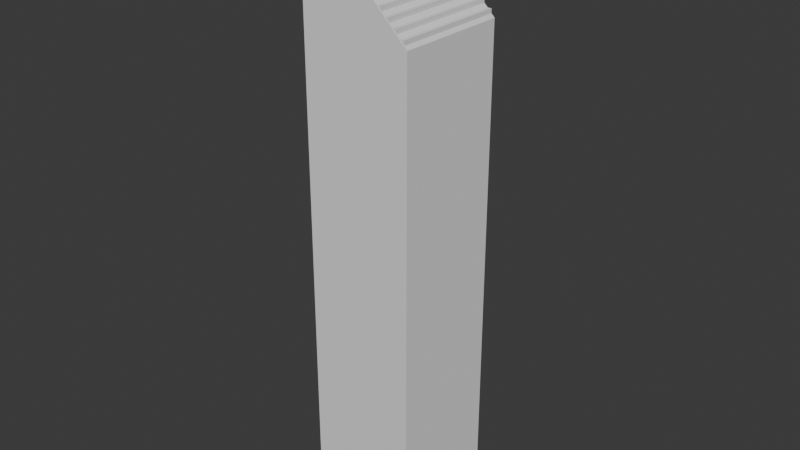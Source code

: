 # Source: stairs.blend  (saved by Blender 4.3.34; exported with 4.5.12 LTS)
import bpy
from mathutils import Matrix  # noqa: F401  (used for matrix-valued properties, if any)

bpy.ops.wm.read_factory_settings(use_empty=True)
scene = bpy.context.scene
scene.name = 'Scene'

# ---- collections
col_collection = bpy.data.collections.new('Collection'); scene.collection.children.link(col_collection)

# ---- world
world_world = bpy.data.worlds.new('World'); scene.world = world_world
world_world.use_nodes = True; world_world.node_tree.nodes.clear()
_N = world_world.node_tree.nodes; _L = world_world.node_tree.links
n0 = _N.new('ShaderNodeOutputWorld'); n0.name = 'World Output'; n0.location = (300, 300)
n1 = _N.new('ShaderNodeBackground'); n1.name = 'Background'; n1.location = (10, 300)
n1.inputs[0].default_value = (0.05088, 0.05088, 0.05088, 1.0)
_L.new(n1.outputs[0], n0.inputs[0])
n0.is_active_output = True
world_world.color = (0.05088, 0.05088, 0.05088)
world_world.sun_shadow_jitter_overblur = 0.0

# ---- meshes
me_cube_003 = bpy.data.meshes.new('Cube.003')
me_cube_003.from_pydata([(-11.52, -11.52, 0.03394), (-11.52, -11.52, 1.57), (-11.52, -9.986, 0.03394), (-11.52, -9.986, 1.57), (-9.986, -11.52, 0.03394), (-9.986, -11.52, 1.57), (-11.52, -11.52, 3.106), (-11.52, -11.52, 4.643), (-11.52, -9.986, 3.106), (-11.52, -9.986, 4.643), (-9.986, -11.52, 3.106), (-9.986, -11.52, 4.643), (-11.52, -8.449, 0.03394), (-11.52, -8.449, 1.57), (-11.52, -6.913, 0.03394), (-11.52, -6.913, 1.57), (-11.52, -8.449, 3.106), (-11.52, -8.449, 4.643), (-11.52, -6.913, 3.106), (-11.52, -6.913, 4.643), (-8.449, -11.52, 0.03394), (-8.449, -11.52, 1.57), (-6.913, -11.52, 0.03394), (-6.913, -11.52, 1.57), (-8.449, -11.52, 3.106), (-8.449, -11.52, 4.643), (-6.913, -11.52, 3.106), (-6.913, -11.52, 4.643), (-11.52, -11.52, 6.179), (-11.52, -11.52, 7.715), (-11.52, -9.986, 6.179), (-11.52, -9.986, 7.715), (-9.986, -11.52, 6.179), (-9.986, -11.52, 7.715), (-11.52, -11.52, 9.251), (-11.52, -11.52, 10.79), (-11.52, -9.986, 9.251), (-11.52, -9.986, 10.79), (-9.986, -11.52, 9.251), (-9.986, -11.52, 10.79), (-11.52, -8.449, 6.179), (-11.52, -8.449, 7.715), (-11.52, -6.913, 6.179), (-11.52, -6.913, 7.715), (-11.52, -8.449, 9.251), (-11.52, -8.449, 10.79), (-11.52, -6.913, 9.251), (-11.52, -6.913, 10.79), (-8.449, -11.52, 6.179), (-8.449, -11.52, 7.715), (-6.913, -11.52, 6.179), (-6.913, -11.52, 7.715), (-8.449, -11.52, 9.251), (-8.449, -11.52, 10.79), (-6.913, -11.52, 9.251), (-6.913, -11.52, 10.79), (-11.52, -5.377, 0.03394), (-11.52, -5.377, 1.57), (-11.52, -3.841, 0.03394), (-11.52, -3.841, 1.57), (-11.52, -5.377, 3.106), (-11.52, -5.377, 4.643), (-11.52, -3.841, 3.106), (-11.52, -3.841, 4.643), (-11.52, -2.304, 0.03394), (-11.52, -2.304, 1.57), (-11.52, -0.7681, 0.03394), (-11.52, -0.7681, 1.57), (-11.52, -2.304, 3.106), (-11.52, -2.304, 4.643), (-11.52, -0.7681, 3.106), (-11.52, -0.7681, 4.643), (-11.52, -5.377, 6.179), (-11.52, -5.377, 7.715), (-11.52, -3.841, 6.179), (-11.52, -3.841, 7.715), (-11.52, -5.377, 9.251), (-11.52, -5.377, 10.79), (-11.52, -3.841, 9.251), (-11.52, -3.841, 10.79), (-11.52, -2.304, 6.179), (-11.52, -2.304, 7.715), (-11.52, -0.7681, 6.179), (-11.52, -0.7681, 7.715), (-11.52, -2.304, 9.251), (-11.52, -2.304, 10.79), (-11.52, -0.7681, 9.251), (-11.52, -0.7681, 10.79), (-5.377, -11.52, 0.03394), (-5.377, -11.52, 1.57), (-3.841, -11.52, 0.03394), (-3.841, -11.52, 1.57), (-5.377, -11.52, 3.106), (-5.377, -11.52, 4.643), (-3.841, -11.52, 3.106), (-3.841, -11.52, 4.643), (-2.304, -11.52, 0.03394), (-2.304, -11.52, 1.57), (-0.7681, -11.52, 0.03394), (-0.7681, -11.52, 1.57), (-2.304, -11.52, 3.106), (-2.304, -11.52, 4.643), (-0.7681, -11.52, 3.106), (-0.7681, -11.52, 4.643), (-5.377, -11.52, 6.179), (-5.377, -11.52, 7.715), (-3.841, -11.52, 6.179), (-3.841, -11.52, 7.715), (-5.377, -11.52, 9.251), (-5.377, -11.52, 10.79), (-3.841, -11.52, 9.251), (-3.841, -11.52, 10.79), (-2.304, -11.52, 6.179), (-2.304, -11.52, 7.715), (-0.7681, -11.52, 6.179), (-0.7681, -11.52, 7.715), (-2.304, -11.52, 9.251), (-2.304, -11.52, 10.79), (-0.7681, -11.52, 9.251), (-0.7681, -11.52, 10.79), (-0.7681, -9.986, 10.79), (-0.7681, -8.449, 10.79), (-0.7681, -6.913, 10.79), (-0.7681, -5.377, 10.79), (-0.7681, -3.841, 10.79), (-0.7681, -2.304, 10.79), (-0.7681, -0.7681, 10.79), (-11.52, -11.52, 12.32), (-11.52, -11.52, 13.86), (-11.52, -9.986, 12.32), (-11.52, -9.986, 13.86), (-9.986, -11.52, 12.32), (-9.986, -11.52, 13.86), (-11.52, -11.52, 15.4), (-11.52, -11.52, 16.93), (-11.52, -9.986, 15.4), (-11.52, -9.986, 16.93), (-9.986, -11.52, 15.4), (-9.986, -11.52, 16.93), (-11.52, -8.449, 12.32), (-11.52, -8.449, 13.86), (-11.52, -6.913, 12.32), (-11.52, -6.913, 13.86), (-11.52, -8.449, 15.4), (-11.52, -8.449, 16.93), (-11.52, -6.913, 15.4), (-11.52, -6.913, 16.93), (-8.449, -11.52, 12.32), (-8.449, -11.52, 13.86), (-6.913, -11.52, 12.32), (-6.913, -11.52, 13.86), (-8.449, -11.52, 15.4), (-8.449, -11.52, 16.93), (-6.913, -11.52, 15.4), (-6.913, -11.52, 16.93), (-6.913, -9.986, 16.93), (-6.913, -8.449, 16.93), (-6.913, -6.913, 16.93), (-11.52, -11.52, 18.47), (-11.52, -11.52, 20.01), (-11.52, -9.986, 18.47), (-11.52, -9.986, 20.01), (-9.986, -11.52, 18.47), (-9.986, -11.52, 20.01), (-9.986, -9.986, 20.01), (-11.52, -11.52, 21.54), (-11.52, -9.986, 21.54), (-9.986, -11.52, 21.54), (-9.986, -9.986, 21.54), (-11.52, -8.449, 18.47), (-11.52, -8.449, 20.01), (-11.52, -6.913, 18.47), (-11.52, -6.913, 20.01), (-9.986, -8.449, 20.01), (-9.986, -6.913, 20.01), (-11.52, -8.449, 21.54), (-11.52, -6.913, 21.54), (-9.986, -8.449, 21.54), (-9.986, -6.913, 21.54), (-8.449, -11.52, 18.47), (-8.449, -11.52, 20.01), (-8.449, -9.986, 18.47), (-8.449, -9.986, 20.01), (-6.913, -11.52, 18.47), (-6.913, -9.986, 18.47), (-8.449, -8.449, 18.47), (-8.449, -8.449, 20.01), (-8.449, -6.913, 18.47), (-8.449, -6.913, 20.01), (-6.913, -8.449, 18.47), (-6.913, -6.913, 18.47), (-11.52, -5.377, 12.32), (-11.52, -5.377, 13.86), (-11.52, -3.841, 12.32), (-11.52, -3.841, 13.86), (-11.52, -5.377, 15.4), (-11.52, -5.377, 16.93), (-11.52, -3.841, 15.4), (-11.52, -3.841, 16.93), (-11.52, -2.304, 12.32), (-11.52, -2.304, 13.86), (-11.52, -0.7681, 12.32), (-11.52, -0.7681, 13.86), (-11.52, -2.304, 15.4), (-11.52, -2.304, 16.93), (-11.52, -0.7681, 15.4), (-11.52, -0.7681, 16.93), (-6.913, -5.377, 16.93), (-6.913, -3.841, 16.93), (-6.913, -2.304, 16.93), (-6.913, -0.7681, 16.93), (-11.52, -5.377, 18.47), (-11.52, -5.377, 20.01), (-11.52, -3.841, 18.47), (-11.52, -3.841, 20.01), (-9.986, -5.377, 20.01), (-9.986, -3.841, 20.01), (-11.52, -5.377, 21.54), (-11.52, -3.841, 21.54), (-9.986, -5.377, 21.54), (-9.986, -3.841, 21.54), (-11.52, -2.304, 18.47), (-11.52, -2.304, 20.01), (-11.52, -0.7681, 18.47), (-11.52, -0.7681, 20.01), (-9.986, -2.304, 20.01), (-9.986, -0.7681, 20.01), (-11.52, -2.304, 21.54), (-11.52, -0.7681, 21.54), (-9.986, -2.304, 21.54), (-9.986, -0.7681, 21.54), (-8.449, -5.377, 18.47), (-8.449, -5.377, 20.01), (-8.449, -3.841, 18.47), (-8.449, -3.841, 20.01), (-6.913, -5.377, 18.47), (-6.913, -3.841, 18.47), (-8.449, -2.304, 18.47), (-8.449, -2.304, 20.01), (-8.449, -0.7681, 18.47), (-8.449, -0.7681, 20.01), (-6.913, -2.304, 18.47), (-6.913, -0.7681, 18.47), (-5.377, -11.52, 12.32), (-5.377, -11.52, 13.86), (-3.841, -11.52, 12.32), (-3.841, -11.52, 13.86), (-3.841, -9.986, 13.86), (-5.377, -11.52, 15.4), (-5.377, -11.52, 16.93), (-5.377, -9.986, 15.4), (-5.377, -9.986, 16.93), (-3.841, -11.52, 15.4), (-3.841, -9.986, 15.4), (-3.841, -8.449, 13.86), (-3.841, -6.913, 13.86), (-5.377, -8.449, 15.4), (-5.377, -8.449, 16.93), (-5.377, -6.913, 15.4), (-5.377, -6.913, 16.93), (-3.841, -8.449, 15.4), (-3.841, -6.913, 15.4), (-2.304, -11.52, 12.32), (-2.304, -11.52, 13.86), (-2.304, -9.986, 12.32), (-2.304, -9.986, 13.86), (-0.7681, -11.52, 12.32), (-0.7681, -9.986, 12.32), (-2.304, -8.449, 12.32), (-2.304, -8.449, 13.86), (-2.304, -6.913, 12.32), (-2.304, -6.913, 13.86), (-0.7681, -8.449, 12.32), (-0.7681, -6.913, 12.32), (-3.841, -5.377, 13.86), (-3.841, -3.841, 13.86), (-5.377, -5.377, 15.4), (-5.377, -5.377, 16.93), (-5.377, -3.841, 15.4), (-5.377, -3.841, 16.93), (-3.841, -5.377, 15.4), (-3.841, -3.841, 15.4), (-3.841, -2.304, 13.86), (-3.841, -0.7681, 13.86), (-5.377, -2.304, 15.4), (-5.377, -2.304, 16.93), (-5.377, -0.7681, 15.4), (-5.377, -0.7681, 16.93), (-3.841, -2.304, 15.4), (-3.841, -0.7681, 15.4), (-2.304, -5.377, 12.32), (-2.304, -5.377, 13.86), (-2.304, -3.841, 12.32), (-2.304, -3.841, 13.86), (-0.7681, -5.377, 12.32), (-0.7681, -3.841, 12.32), (-2.304, -2.304, 12.32), (-2.304, -2.304, 13.86), (-2.304, -0.7681, 12.32), (-2.304, -0.7681, 13.86), (-0.7681, -2.304, 12.32), (-0.7681, -0.7681, 12.32), (-11.52, 0.7681, 0.03394), (-11.52, 0.7681, 1.57), (-11.52, 2.304, 0.03394), (-11.52, 2.304, 1.57), (-11.52, 0.7681, 3.106), (-11.52, 0.7681, 4.643), (-11.52, 2.304, 3.106), (-11.52, 2.304, 4.643), (-11.52, 3.841, 0.03394), (-11.52, 3.841, 1.57), (-11.52, 5.377, 0.03394), (-11.52, 5.377, 1.57), (-11.52, 3.841, 3.106), (-11.52, 3.841, 4.643), (-11.52, 5.377, 3.106), (-11.52, 5.377, 4.643), (-11.52, 0.7681, 6.179), (-11.52, 0.7681, 7.715), (-11.52, 2.304, 6.179), (-11.52, 2.304, 7.715), (-11.52, 0.7681, 9.251), (-11.52, 0.7681, 10.79), (-11.52, 2.304, 9.251), (-11.52, 2.304, 10.79), (-11.52, 3.841, 6.179), (-11.52, 3.841, 7.715), (-11.52, 5.377, 6.179), (-11.52, 5.377, 7.715), (-11.52, 3.841, 9.251), (-11.52, 3.841, 10.79), (-11.52, 5.377, 9.251), (-11.52, 5.377, 10.79), (-11.52, 6.913, 0.03394), (-11.52, 6.913, 1.57), (-11.52, 8.449, 0.03394), (-11.52, 8.449, 1.57), (-11.52, 6.913, 3.106), (-11.52, 6.913, 4.643), (-11.52, 8.449, 3.106), (-11.52, 8.449, 4.643), (-11.52, 9.986, 0.03394), (-11.52, 9.986, 1.57), (-11.52, 11.52, 0.03394), (-11.52, 11.52, 1.57), (-9.986, 11.52, 0.03394), (-9.986, 11.52, 1.57), (-11.52, 9.986, 3.106), (-11.52, 9.986, 4.643), (-11.52, 11.52, 3.106), (-11.52, 11.52, 4.643), (-9.986, 11.52, 3.106), (-9.986, 11.52, 4.643), (-8.449, 11.52, 0.03394), (-8.449, 11.52, 1.57), (-6.913, 11.52, 0.03394), (-6.913, 11.52, 1.57), (-8.449, 11.52, 3.106), (-8.449, 11.52, 4.643), (-6.913, 11.52, 3.106), (-6.913, 11.52, 4.643), (-11.52, 6.913, 6.179), (-11.52, 6.913, 7.715), (-11.52, 8.449, 6.179), (-11.52, 8.449, 7.715), (-11.52, 6.913, 9.251), (-11.52, 6.913, 10.79), (-11.52, 8.449, 9.251), (-11.52, 8.449, 10.79), (-11.52, 9.986, 6.179), (-11.52, 9.986, 7.715), (-11.52, 11.52, 6.179), (-11.52, 11.52, 7.715), (-9.986, 11.52, 6.179), (-9.986, 11.52, 7.715), (-11.52, 9.986, 9.251), (-11.52, 9.986, 10.79), (-11.52, 11.52, 9.251), (-11.52, 11.52, 10.79), (-9.986, 11.52, 9.251), (-9.986, 11.52, 10.79), (-8.449, 11.52, 6.179), (-8.449, 11.52, 7.715), (-6.913, 11.52, 6.179), (-6.913, 11.52, 7.715), (-8.449, 11.52, 9.251), (-8.449, 11.52, 10.79), (-6.913, 11.52, 9.251), (-6.913, 11.52, 10.79), (-0.7681, 0.7681, 10.79), (-0.7681, 2.304, 10.79), (-0.7681, 3.841, 10.79), (-0.7681, 5.377, 10.79), (-5.377, 11.52, 0.03394), (-5.377, 11.52, 1.57), (-3.841, 11.52, 0.03394), (-3.841, 11.52, 1.57), (-5.377, 11.52, 3.106), (-5.377, 11.52, 4.643), (-3.841, 11.52, 3.106), (-3.841, 11.52, 4.643), (-2.304, 11.52, 0.03394), (-2.304, 11.52, 1.57), (-0.7681, 11.52, 0.03394), (-0.7681, 11.52, 1.57), (-2.304, 11.52, 3.106), (-2.304, 11.52, 4.643), (-0.7681, 11.52, 3.106), (-0.7681, 11.52, 4.643), (-5.377, 11.52, 6.179), (-5.377, 11.52, 7.715), (-3.841, 11.52, 6.179), (-3.841, 11.52, 7.715), (-5.377, 11.52, 9.251), (-5.377, 11.52, 10.79), (-3.841, 11.52, 9.251), (-3.841, 11.52, 10.79), (-0.7681, 6.913, 10.79), (-0.7681, 8.449, 10.79), (-2.304, 11.52, 6.179), (-2.304, 11.52, 7.715), (-0.7681, 11.52, 6.179), (-0.7681, 11.52, 7.715), (-2.304, 11.52, 9.251), (-2.304, 11.52, 10.79), (-0.7681, 9.986, 10.79), (-0.7681, 11.52, 9.251), (-0.7681, 11.52, 10.79), (-11.52, 0.7681, 12.32), (-11.52, 0.7681, 13.86), (-11.52, 2.304, 12.32), (-11.52, 2.304, 13.86), (-11.52, 0.7681, 15.4), (-11.52, 0.7681, 16.93), (-11.52, 2.304, 15.4), (-11.52, 2.304, 16.93), (-11.52, 3.841, 12.32), (-11.52, 3.841, 13.86), (-11.52, 5.377, 12.32), (-11.52, 5.377, 13.86), (-11.52, 3.841, 15.4), (-11.52, 3.841, 16.93), (-11.52, 5.377, 15.4), (-11.52, 5.377, 16.93), (-6.913, 0.7681, 16.93), (-6.913, 2.304, 16.93), (-6.913, 3.841, 16.93), (-6.913, 5.377, 16.93), (-11.52, 0.7681, 18.47), (-11.52, 0.7681, 20.01), (-11.52, 2.304, 18.47), (-11.52, 2.304, 20.01), (-9.986, 0.7681, 20.01), (-9.986, 2.304, 20.01), (-11.52, 0.7681, 21.54), (-11.52, 2.304, 21.54), (-9.986, 0.7681, 21.54), (-9.986, 2.304, 21.54), (-11.52, 3.841, 18.47), (-11.52, 3.841, 20.01), (-11.52, 5.377, 18.47), (-11.52, 5.377, 20.01), (-9.986, 3.841, 20.01), (-9.986, 5.377, 20.01), (-11.52, 3.841, 21.54), (-11.52, 5.377, 21.54), (-9.986, 3.841, 21.54), (-9.986, 5.377, 21.54), (-8.449, 0.7681, 18.47), (-8.449, 0.7681, 20.01), (-8.449, 2.304, 18.47), (-8.449, 2.304, 20.01), (-6.913, 0.7681, 18.47), (-6.913, 2.304, 18.47), (-8.449, 3.841, 18.47), (-8.449, 3.841, 20.01), (-8.449, 5.377, 18.47), (-8.449, 5.377, 20.01), (-6.913, 3.841, 18.47), (-6.913, 5.377, 18.47), (-11.52, 6.913, 12.32), (-11.52, 6.913, 13.86), (-11.52, 8.449, 12.32), (-11.52, 8.449, 13.86), (-11.52, 6.913, 15.4), (-11.52, 6.913, 16.93), (-11.52, 8.449, 15.4), (-11.52, 8.449, 16.93), (-11.52, 9.986, 12.32), (-11.52, 9.986, 13.86), (-11.52, 11.52, 12.32), (-11.52, 11.52, 13.86), (-9.986, 11.52, 12.32), (-9.986, 11.52, 13.86), (-11.52, 9.986, 15.4), (-11.52, 9.986, 16.93), (-11.52, 11.52, 15.4), (-11.52, 11.52, 16.93), (-9.986, 11.52, 15.4), (-9.986, 11.52, 16.93), (-6.913, 6.913, 16.93), (-6.913, 8.449, 16.93), (-8.449, 11.52, 12.32), (-8.449, 11.52, 13.86), (-6.913, 11.52, 12.32), (-6.913, 11.52, 13.86), (-8.449, 11.52, 15.4), (-8.449, 11.52, 16.93), (-6.913, 9.986, 16.93), (-6.913, 11.52, 15.4), (-6.913, 11.52, 16.93), (-11.52, 6.913, 18.47), (-11.52, 6.913, 20.01), (-11.52, 8.449, 18.47), (-11.52, 8.449, 20.01), (-9.986, 6.913, 20.01), (-9.986, 8.449, 20.01), (-11.52, 6.913, 21.54), (-11.52, 8.449, 21.54), (-9.986, 6.913, 21.54), (-9.986, 8.449, 21.54), (-11.52, 9.986, 18.47), (-11.52, 9.986, 20.01), (-11.52, 11.52, 18.47), (-11.52, 11.52, 20.01), (-9.986, 9.986, 20.01), (-9.986, 11.52, 18.47), (-9.986, 11.52, 20.01), (-11.52, 9.986, 21.54), (-11.52, 11.52, 21.54), (-9.986, 9.986, 21.54), (-9.986, 11.52, 21.54), (-8.449, 6.913, 18.47), (-8.449, 6.913, 20.01), (-8.449, 8.449, 18.47), (-8.449, 8.449, 20.01), (-6.913, 6.913, 18.47), (-6.913, 8.449, 18.47), (-8.449, 9.986, 18.47), (-8.449, 9.986, 20.01), (-8.449, 11.52, 18.47), (-8.449, 11.52, 20.01), (-6.913, 9.986, 18.47), (-6.913, 11.52, 18.47), (-3.841, 0.7681, 13.86), (-3.841, 2.304, 13.86), (-5.377, 0.7681, 15.4), (-5.377, 0.7681, 16.93), (-5.377, 2.304, 15.4), (-5.377, 2.304, 16.93), (-3.841, 0.7681, 15.4), (-3.841, 2.304, 15.4), (-3.841, 3.841, 13.86), (-3.841, 5.377, 13.86), (-5.377, 3.841, 15.4), (-5.377, 3.841, 16.93), (-5.377, 5.377, 15.4), (-5.377, 5.377, 16.93), (-3.841, 3.841, 15.4), (-3.841, 5.377, 15.4), (-2.304, 0.7681, 12.32), (-2.304, 0.7681, 13.86), (-2.304, 2.304, 12.32), (-2.304, 2.304, 13.86), (-0.7681, 0.7681, 12.32), (-0.7681, 2.304, 12.32), (-2.304, 3.841, 12.32), (-2.304, 3.841, 13.86), (-2.304, 5.377, 12.32), (-2.304, 5.377, 13.86), (-0.7681, 3.841, 12.32), (-0.7681, 5.377, 12.32), (-3.841, 6.913, 13.86), (-3.841, 8.449, 13.86), (-5.377, 6.913, 15.4), (-5.377, 6.913, 16.93), (-5.377, 8.449, 15.4), (-5.377, 8.449, 16.93), (-3.841, 6.913, 15.4), (-3.841, 8.449, 15.4), (-5.377, 11.52, 12.32), (-5.377, 11.52, 13.86), (-3.841, 9.986, 13.86), (-3.841, 11.52, 12.32), (-3.841, 11.52, 13.86), (-5.377, 9.986, 15.4), (-5.377, 9.986, 16.93), (-5.377, 11.52, 15.4), (-5.377, 11.52, 16.93), (-3.841, 9.986, 15.4), (-3.841, 11.52, 15.4), (-2.304, 6.913, 12.32), (-2.304, 6.913, 13.86), (-2.304, 8.449, 12.32), (-2.304, 8.449, 13.86), (-0.7681, 6.913, 12.32), (-0.7681, 8.449, 12.32), (-2.304, 9.986, 12.32), (-2.304, 9.986, 13.86), (-2.304, 11.52, 12.32), (-2.304, 11.52, 13.86), (-0.7681, 9.986, 12.32), (-0.7681, 11.52, 12.32), (0.7681, -11.52, 0.03394), (0.7681, -11.52, 1.57), (2.304, -11.52, 0.03394), (2.304, -11.52, 1.57), (0.7681, -11.52, 3.106), (0.7681, -11.52, 4.643), (2.304, -11.52, 3.106), (2.304, -11.52, 4.643), (3.841, -11.52, 0.03394), (3.841, -11.52, 1.57), (5.377, -11.52, 0.03394), (5.377, -11.52, 1.57), (3.841, -11.52, 3.106), (3.841, -11.52, 4.643), (5.377, -11.52, 3.106), (5.377, -11.52, 4.643), (5.377, -9.986, 4.643), (5.377, -8.449, 4.643), (5.377, -6.913, 4.643), (0.7681, -11.52, 6.179), (0.7681, -11.52, 7.715), (2.304, -11.52, 6.179), (2.304, -11.52, 7.715), (2.304, -9.986, 7.715), (0.7681, -11.52, 9.251), (0.7681, -11.52, 10.79), (0.7681, -9.986, 9.251), (0.7681, -9.986, 10.79), (2.304, -11.52, 9.251), (2.304, -9.986, 9.251), (2.304, -8.449, 7.715), (2.304, -6.913, 7.715), (0.7681, -8.449, 9.251), (0.7681, -8.449, 10.79), (0.7681, -6.913, 9.251), (0.7681, -6.913, 10.79), (2.304, -8.449, 9.251), (2.304, -6.913, 9.251), (3.841, -11.52, 6.179), (3.841, -11.52, 7.715), (3.841, -9.986, 6.179), (3.841, -9.986, 7.715), (5.377, -11.52, 6.179), (5.377, -9.986, 6.179), (3.841, -8.449, 6.179), (3.841, -8.449, 7.715), (3.841, -6.913, 6.179), (3.841, -6.913, 7.715), (5.377, -8.449, 6.179), (5.377, -6.913, 6.179), (5.377, -5.377, 4.643), (5.377, -3.841, 4.643), (5.377, -2.304, 4.643), (5.377, -0.7681, 4.643), (2.304, -5.377, 7.715), (2.304, -3.841, 7.715), (0.7681, -5.377, 9.251), (0.7681, -5.377, 10.79), (0.7681, -3.841, 9.251), (0.7681, -3.841, 10.79), (2.304, -5.377, 9.251), (2.304, -3.841, 9.251), (2.304, -2.304, 7.715), (2.304, -0.7681, 7.715), (0.7681, -2.304, 9.251), (0.7681, -2.304, 10.79), (0.7681, -0.7681, 9.251), (0.7681, -0.7681, 10.79), (2.304, -2.304, 9.251), (2.304, -0.7681, 9.251), (3.841, -5.377, 6.179), (3.841, -5.377, 7.715), (3.841, -3.841, 6.179), (3.841, -3.841, 7.715), (5.377, -5.377, 6.179), (5.377, -3.841, 6.179), (3.841, -2.304, 6.179), (3.841, -2.304, 7.715), (3.841, -0.7681, 6.179), (3.841, -0.7681, 7.715), (5.377, -2.304, 6.179), (5.377, -0.7681, 6.179), (6.913, -11.52, 0.03394), (6.913, -11.52, 1.57), (8.449, -11.52, 0.03394), (8.449, -11.52, 1.57), (8.449, -9.986, 1.57), (6.913, -11.52, 3.106), (6.913, -11.52, 4.643), (6.913, -9.986, 3.106), (6.913, -9.986, 4.643), (8.449, -11.52, 3.106), (8.449, -9.986, 3.106), (8.449, -8.449, 1.57), (8.449, -6.913, 1.57), (6.913, -8.449, 3.106), (6.913, -8.449, 4.643), (6.913, -6.913, 3.106), (6.913, -6.913, 4.643), (8.449, -8.449, 3.106), (8.449, -6.913, 3.106), (9.986, -11.52, 0.03394), (9.986, -11.52, 1.57), (9.986, -9.986, 0.03394), (9.986, -9.986, 1.57), (9.986, -8.449, 0.03394), (9.986, -8.449, 1.57), (9.986, -6.913, 0.03394), (9.986, -6.913, 1.57), (8.449, -5.377, 1.57), (8.449, -3.841, 1.57), (6.913, -5.377, 3.106), (6.913, -5.377, 4.643), (6.913, -3.841, 3.106), (6.913, -3.841, 4.643), (8.449, -5.377, 3.106), (8.449, -3.841, 3.106), (8.449, -2.304, 1.57), (8.449, -0.7681, 1.57), (6.913, -2.304, 3.106), (6.913, -2.304, 4.643), (6.913, -0.7681, 3.106), (6.913, -0.7681, 4.643), (8.449, -2.304, 3.106), (8.449, -0.7681, 3.106), (9.986, -5.377, 0.03394), (9.986, -5.377, 1.57), (9.986, -3.841, 0.03394), (9.986, -3.841, 1.57), (9.986, -2.304, 0.03394), (9.986, -2.304, 1.57), (9.986, -0.7681, 0.03394), (9.986, -0.7681, 1.57), (5.377, 0.7681, 4.643), (5.377, 2.304, 4.643), (5.377, 3.841, 4.643), (5.377, 5.377, 4.643), (2.304, 0.7681, 7.715), (2.304, 2.304, 7.715), (0.7681, 0.7681, 9.251), (0.7681, 0.7681, 10.79), (0.7681, 2.304, 9.251), (0.7681, 2.304, 10.79), (2.304, 0.7681, 9.251), (2.304, 2.304, 9.251), (2.304, 3.841, 7.715), (2.304, 5.377, 7.715), (0.7681, 3.841, 9.251), (0.7681, 3.841, 10.79), (0.7681, 5.377, 9.251), (0.7681, 5.377, 10.79), (2.304, 3.841, 9.251), (2.304, 5.377, 9.251), (3.841, 0.7681, 6.179), (3.841, 0.7681, 7.715), (3.841, 2.304, 6.179), (3.841, 2.304, 7.715), (5.377, 0.7681, 6.179), (5.377, 2.304, 6.179), (3.841, 3.841, 6.179), (3.841, 3.841, 7.715), (3.841, 5.377, 6.179), (3.841, 5.377, 7.715), (5.377, 3.841, 6.179), (5.377, 5.377, 6.179), (0.7681, 11.52, 0.03394), (0.7681, 11.52, 1.57), (2.304, 11.52, 0.03394), (2.304, 11.52, 1.57), (0.7681, 11.52, 3.106), (0.7681, 11.52, 4.643), (2.304, 11.52, 3.106), (2.304, 11.52, 4.643), (5.377, 6.913, 4.643), (5.377, 8.449, 4.643), (3.841, 11.52, 0.03394), (3.841, 11.52, 1.57), (5.377, 11.52, 0.03394), (5.377, 11.52, 1.57), (3.841, 11.52, 3.106), (3.841, 11.52, 4.643), (5.377, 9.986, 4.643), (5.377, 11.52, 3.106), (5.377, 11.52, 4.643), (2.304, 6.913, 7.715), (2.304, 8.449, 7.715), (0.7681, 6.913, 9.251), (0.7681, 6.913, 10.79), (0.7681, 8.449, 9.251), (0.7681, 8.449, 10.79), (2.304, 6.913, 9.251), (2.304, 8.449, 9.251), (0.7681, 11.52, 6.179), (0.7681, 11.52, 7.715), (2.304, 9.986, 7.715), (2.304, 11.52, 6.179), (2.304, 11.52, 7.715), (0.7681, 9.986, 9.251), (0.7681, 9.986, 10.79), (0.7681, 11.52, 9.251), (0.7681, 11.52, 10.79), (2.304, 9.986, 9.251), (2.304, 11.52, 9.251), (3.841, 6.913, 6.179), (3.841, 6.913, 7.715), (3.841, 8.449, 6.179), (3.841, 8.449, 7.715), (5.377, 6.913, 6.179), (5.377, 8.449, 6.179), (3.841, 9.986, 6.179), (3.841, 9.986, 7.715), (3.841, 11.52, 6.179), (3.841, 11.52, 7.715), (5.377, 9.986, 6.179), (5.377, 11.52, 6.179), (8.449, 0.7681, 1.57), (8.449, 2.304, 1.57), (6.913, 0.7681, 3.106), (6.913, 0.7681, 4.643), (6.913, 2.304, 3.106), (6.913, 2.304, 4.643), (8.449, 0.7681, 3.106), (8.449, 2.304, 3.106), (8.449, 3.841, 1.57), (8.449, 5.377, 1.57), (6.913, 3.841, 3.106), (6.913, 3.841, 4.643), (6.913, 5.377, 3.106), (6.913, 5.377, 4.643), (8.449, 3.841, 3.106), (8.449, 5.377, 3.106), (9.986, 0.7681, 0.03394), (9.986, 0.7681, 1.57), (9.986, 2.304, 0.03394), (9.986, 2.304, 1.57), (9.986, 3.841, 0.03394), (9.986, 3.841, 1.57), (9.986, 5.377, 0.03394), (9.986, 5.377, 1.57), (8.449, 6.913, 1.57), (8.449, 8.449, 1.57), (6.913, 6.913, 3.106), (6.913, 6.913, 4.643), (6.913, 8.449, 3.106), (6.913, 8.449, 4.643), (8.449, 6.913, 3.106), (8.449, 8.449, 3.106), (6.913, 11.52, 0.03394), (6.913, 11.52, 1.57), (8.449, 9.986, 1.57), (8.449, 11.52, 0.03394), (8.449, 11.52, 1.57), (6.913, 9.986, 3.106), (6.913, 9.986, 4.643), (6.913, 11.52, 3.106), (6.913, 11.52, 4.643), (8.449, 9.986, 3.106), (8.449, 11.52, 3.106), (9.986, 6.913, 0.03394), (9.986, 6.913, 1.57), (9.986, 8.449, 0.03394), (9.986, 8.449, 1.57), (9.986, 9.986, 0.03394), (9.986, 9.986, 1.57), (9.986, 11.52, 0.03394), (9.986, 11.52, 1.57), (-11.52, -11.52, -98.62), (-11.52, -9.986, -98.62), (-9.986, -11.52, -98.62), (-3.841, -11.52, -98.62), (-2.304, -11.52, -98.62), (-3.841, 11.52, -98.62), (-2.304, 11.52, -98.62), (6.913, 11.52, -98.62), (8.449, 11.52, -98.62), (9.986, 9.986, -98.62), (9.986, 11.52, -98.62), (-11.52, -5.377, -98.62), (-11.52, -3.841, -98.62), (-11.52, 3.841, -98.62), (-11.52, 5.377, -98.62), (-11.52, 2.304, -98.62), (2.304, -11.52, -98.62), (3.841, -11.52, -98.62), (9.986, -8.449, -98.62), (9.986, -6.913, -98.62), (9.986, -2.304, -98.62), (9.986, -0.7681, -98.62), (9.986, 5.377, -98.62), (9.986, 6.913, -98.62), (-11.52, -8.449, -98.62), (-6.913, -11.52, -98.62), (-5.377, -11.52, -98.62), (-9.986, 11.52, -98.62), (-8.449, 11.52, -98.62), (-6.913, 11.52, -98.62), (-5.377, 11.52, -98.62), (0.7681, 11.52, -98.62), (2.304, 11.52, -98.62), (3.841, 11.52, -98.62), (5.377, 11.52, -98.62), (-11.52, -2.304, -98.62), (-11.52, -0.7681, -98.62), (-0.7681, -11.52, -98.62), (-11.52, 6.913, -98.62), (-11.52, 8.449, -98.62), (-0.7681, 11.52, -98.62), (9.986, -5.377, -98.62), (9.986, 0.7681, -98.62), (9.986, 2.304, -98.62), (-8.449, -11.52, -98.62), (5.377, -11.52, -98.62), (6.913, -11.52, -98.62), (8.449, -11.52, -98.62), (9.986, 8.449, -98.62), (-11.52, -6.913, -98.62), (-11.52, 9.986, -98.62), (-11.52, 11.52, -98.62), (9.986, -11.52, -98.62), (9.986, -9.986, -98.62), (9.986, -3.841, -98.62), (9.986, 3.841, -98.62), (-11.52, 0.7681, -98.62), (0.7681, -11.52, -98.62)], [], [(0, 1, 3, 2), (0, 4, 5, 1), (6, 7, 9, 8), (6, 10, 11, 7), (12, 13, 15, 14), (16, 17, 19, 18), (20, 22, 23, 21), (24, 26, 27, 25), (4, 20, 21, 5), (10, 24, 25, 11), (2, 3, 13, 12), (8, 9, 17, 16), (1, 6, 8, 3), (1, 5, 10, 6), (13, 16, 18, 15), (21, 23, 26, 24), (3, 8, 16, 13), (5, 21, 24, 10), (28, 29, 31, 30), (28, 32, 33, 29), (34, 35, 37, 36), (34, 38, 39, 35), (40, 41, 43, 42), (44, 45, 47, 46), (48, 50, 51, 49), (52, 54, 55, 53), (32, 48, 49, 33), (38, 52, 53, 39), (30, 31, 41, 40), (36, 37, 45, 44), (29, 34, 36, 31), (29, 33, 38, 34), (41, 44, 46, 43), (49, 51, 54, 52), (31, 36, 44, 41), (33, 49, 52, 38), (56, 57, 59, 58), (60, 61, 63, 62), (64, 65, 67, 66), (68, 69, 71, 70), (58, 59, 65, 64), (62, 63, 69, 68), (57, 60, 62, 59), (65, 68, 70, 67), (59, 62, 68, 65), (72, 73, 75, 74), (76, 77, 79, 78), (80, 81, 83, 82), (84, 85, 87, 86), (74, 75, 81, 80), (78, 79, 85, 84), (73, 76, 78, 75), (81, 84, 86, 83), (75, 78, 84, 81), (88, 90, 91, 89), (92, 94, 95, 93), (96, 98, 99, 97), (100, 102, 103, 101), (90, 96, 97, 91), (94, 100, 101, 95), (89, 91, 94, 92), (97, 99, 102, 100), (91, 97, 100, 94), (104, 106, 107, 105), (108, 110, 111, 109), (112, 114, 115, 113), (116, 118, 119, 117), (106, 112, 113, 107), (110, 116, 117, 111), (105, 107, 110, 108), (113, 115, 118, 116), (107, 113, 116, 110), (22, 88, 89, 23), (26, 92, 93, 27), (23, 89, 92, 26), (50, 104, 105, 51), (54, 108, 109, 55), (51, 105, 108, 54), (14, 15, 57, 56), (18, 19, 61, 60), (15, 18, 60, 57), (42, 43, 73, 72), (46, 47, 77, 76), (43, 46, 76, 73), (7, 28, 30, 9), (7, 11, 32, 28), (17, 40, 42, 19), (25, 27, 50, 48), (9, 30, 40, 17), (11, 25, 48, 32), (61, 72, 74, 63), (69, 80, 82, 71), (63, 74, 80, 69), (93, 95, 106, 104), (101, 103, 114, 112), (95, 101, 112, 106), (19, 42, 72, 61), (27, 93, 104, 50), (127, 128, 130, 129), (127, 131, 132, 128), (133, 134, 136, 135), (133, 137, 138, 134), (139, 140, 142, 141), (143, 144, 146, 145), (147, 149, 150, 148), (151, 153, 154, 152), (131, 147, 148, 132), (137, 151, 152, 138), (129, 130, 140, 139), (135, 136, 144, 143), (128, 133, 135, 130), (128, 132, 137, 133), (140, 143, 145, 142), (148, 150, 153, 151), (130, 135, 143, 140), (132, 148, 151, 137), (158, 159, 161, 160), (158, 162, 163, 159), (167, 168, 166, 165), (169, 170, 172, 171), (177, 178, 176, 175), (181, 182, 180, 179), (183, 184, 181, 179), (187, 188, 186, 185), (189, 190, 187, 185), (162, 179, 180, 163), (180, 182, 164, 163), (186, 188, 174, 173), (160, 161, 170, 169), (185, 186, 182, 181), (184, 189, 185, 181), (168, 177, 175, 166), (159, 165, 166, 161), (164, 168, 167, 163), (159, 163, 167, 165), (170, 175, 176, 172), (174, 178, 177, 173), (161, 166, 175, 170), (173, 177, 168, 164), (182, 186, 173, 164), (191, 192, 194, 193), (195, 196, 198, 197), (199, 200, 202, 201), (203, 204, 206, 205), (193, 194, 200, 199), (197, 198, 204, 203), (192, 195, 197, 194), (200, 203, 205, 202), (194, 197, 203, 200), (211, 212, 214, 213), (219, 220, 218, 217), (221, 222, 224, 223), (229, 230, 228, 227), (233, 234, 232, 231), (235, 236, 233, 231), (239, 240, 238, 237), (241, 242, 239, 237), (232, 234, 216, 215), (238, 240, 226, 225), (213, 214, 222, 221), (237, 238, 234, 233), (236, 241, 237, 233), (220, 229, 227, 218), (212, 217, 218, 214), (216, 220, 219, 215), (222, 227, 228, 224), (226, 230, 229, 225), (214, 218, 227, 222), (225, 229, 220, 216), (234, 238, 225, 216), (243, 245, 246, 244), (250, 251, 249, 248), (252, 253, 250, 248), (258, 259, 257, 256), (260, 261, 258, 256), (264, 265, 263, 262), (266, 267, 264, 262), (270, 271, 269, 268), (272, 273, 270, 268), (245, 262, 263, 246), (263, 265, 247, 246), (269, 271, 255, 254), (268, 269, 265, 264), (267, 272, 268, 264), (256, 257, 251, 250), (253, 260, 256, 250), (247, 253, 252, 246), (244, 246, 252, 248), (255, 261, 260, 254), (254, 260, 253, 247), (265, 269, 254, 247), (278, 279, 277, 276), (280, 281, 278, 276), (286, 287, 285, 284), (288, 289, 286, 284), (292, 293, 291, 290), (294, 295, 292, 290), (298, 299, 297, 296), (300, 301, 298, 296), (291, 293, 275, 274), (297, 299, 283, 282), (296, 297, 293, 292), (295, 300, 296, 292), (284, 285, 279, 278), (281, 288, 284, 278), (275, 281, 280, 274), (283, 289, 288, 282), (282, 288, 281, 275), (293, 297, 282, 275), (149, 243, 244, 150), (153, 248, 249, 154), (249, 251, 155, 154), (257, 259, 157, 156), (150, 244, 248, 153), (251, 257, 156, 155), (277, 279, 208, 207), (285, 287, 210, 209), (279, 285, 209, 208), (141, 142, 192, 191), (145, 146, 196, 195), (142, 145, 195, 192), (290, 291, 271, 270), (273, 294, 290, 270), (276, 277, 259, 258), (261, 280, 276, 258), (274, 280, 261, 255), (271, 291, 274, 255), (171, 172, 212, 211), (231, 232, 188, 187), (190, 235, 231, 187), (178, 219, 217, 176), (172, 176, 217, 212), (215, 219, 178, 174), (188, 232, 215, 174), (134, 158, 160, 136), (134, 138, 162, 158), (144, 169, 171, 146), (155, 184, 183, 154), (152, 154, 183, 179), (157, 190, 189, 156), (136, 160, 169, 144), (156, 189, 184, 155), (138, 152, 179, 162), (196, 211, 213, 198), (204, 221, 223, 206), (208, 236, 235, 207), (210, 242, 241, 209), (198, 213, 221, 204), (209, 241, 236, 208), (146, 171, 211, 196), (207, 235, 190, 157), (259, 277, 207, 157), (302, 303, 305, 304), (306, 307, 309, 308), (310, 311, 313, 312), (314, 315, 317, 316), (304, 305, 311, 310), (308, 309, 315, 314), (303, 306, 308, 305), (311, 314, 316, 313), (305, 308, 314, 311), (318, 319, 321, 320), (322, 323, 325, 324), (326, 327, 329, 328), (330, 331, 333, 332), (320, 321, 327, 326), (324, 325, 331, 330), (319, 322, 324, 321), (327, 330, 332, 329), (321, 324, 330, 327), (334, 335, 337, 336), (338, 339, 341, 340), (342, 343, 345, 344), (345, 347, 346, 344), (348, 349, 351, 350), (351, 353, 352, 350), (355, 357, 356, 354), (359, 361, 360, 358), (347, 355, 354, 346), (353, 359, 358, 352), (336, 337, 343, 342), (340, 341, 349, 348), (335, 338, 340, 337), (343, 348, 350, 345), (350, 352, 347, 345), (358, 360, 357, 355), (337, 340, 348, 343), (352, 358, 355, 347), (362, 363, 365, 364), (366, 367, 369, 368), (370, 371, 373, 372), (373, 375, 374, 372), (376, 377, 379, 378), (379, 381, 380, 378), (383, 385, 384, 382), (387, 389, 388, 386), (375, 383, 382, 374), (381, 387, 386, 380), (364, 365, 371, 370), (368, 369, 377, 376), (363, 366, 368, 365), (371, 376, 378, 373), (378, 380, 375, 373), (386, 388, 385, 383), (365, 368, 376, 371), (380, 386, 383, 375), (395, 397, 396, 394), (399, 401, 400, 398), (403, 405, 404, 402), (407, 409, 408, 406), (397, 403, 402, 396), (401, 407, 406, 400), (398, 400, 397, 395), (406, 408, 405, 403), (400, 406, 403, 397), (411, 413, 412, 410), (415, 417, 416, 414), (421, 423, 422, 420), (425, 428, 427, 424), (413, 421, 420, 412), (417, 425, 424, 416), (414, 416, 413, 411), (424, 427, 423, 421), (416, 424, 421, 413), (357, 395, 394, 356), (361, 399, 398, 360), (360, 398, 395, 357), (385, 411, 410, 384), (389, 415, 414, 388), (388, 414, 411, 385), (312, 313, 335, 334), (316, 317, 339, 338), (313, 316, 338, 335), (328, 329, 363, 362), (332, 333, 367, 366), (329, 332, 366, 363), (307, 318, 320, 309), (315, 326, 328, 317), (309, 320, 326, 315), (339, 362, 364, 341), (349, 370, 372, 351), (372, 374, 353, 351), (382, 384, 361, 359), (341, 364, 370, 349), (374, 382, 359, 353), (410, 412, 401, 399), (420, 422, 409, 407), (412, 420, 407, 401), (317, 328, 362, 339), (384, 410, 399, 361), (429, 430, 432, 431), (433, 434, 436, 435), (437, 438, 440, 439), (441, 442, 444, 443), (431, 432, 438, 437), (435, 436, 442, 441), (430, 433, 435, 432), (438, 441, 443, 440), (432, 435, 441, 438), (449, 450, 452, 451), (457, 458, 456, 455), (459, 460, 462, 461), (467, 468, 466, 465), (471, 472, 470, 469), (473, 474, 471, 469), (477, 478, 476, 475), (479, 480, 477, 475), (470, 472, 454, 453), (476, 478, 464, 463), (451, 452, 460, 459), (475, 476, 472, 471), (474, 479, 475, 471), (458, 467, 465, 456), (450, 455, 456, 452), (454, 458, 457, 453), (460, 465, 466, 462), (464, 468, 467, 463), (452, 456, 465, 460), (463, 467, 458, 454), (472, 476, 463, 454), (481, 482, 484, 483), (485, 486, 488, 487), (489, 490, 492, 491), (492, 494, 493, 491), (495, 496, 498, 497), (498, 500, 499, 497), (504, 506, 505, 503), (508, 511, 510, 507), (494, 504, 503, 493), (500, 508, 507, 499), (483, 484, 490, 489), (487, 488, 496, 495), (482, 485, 487, 484), (490, 495, 497, 492), (497, 499, 494, 492), (507, 510, 506, 504), (484, 487, 495, 490), (499, 507, 504, 494), (512, 513, 515, 514), (520, 521, 519, 518), (522, 523, 525, 524), (525, 528, 527, 524), (531, 532, 530, 529), (535, 536, 534, 533), (537, 538, 535, 533), (541, 542, 540, 539), (543, 544, 541, 539), (534, 536, 517, 516), (528, 542, 541, 527), (540, 542, 528, 526), (514, 515, 523, 522), (539, 540, 536, 535), (538, 543, 539, 535), (521, 531, 529, 519), (513, 518, 519, 515), (517, 521, 520, 516), (523, 529, 530, 525), (528, 532, 531, 526), (530, 532, 528, 525), (515, 519, 529, 523), (526, 531, 521, 517), (536, 540, 526, 517), (549, 550, 548, 547), (551, 552, 549, 547), (557, 558, 556, 555), (559, 560, 557, 555), (563, 564, 562, 561), (565, 566, 563, 561), (569, 570, 568, 567), (571, 572, 569, 567), (562, 564, 546, 545), (568, 570, 554, 553), (567, 568, 564, 563), (566, 571, 567, 563), (555, 556, 550, 549), (552, 559, 555, 549), (546, 552, 551, 545), (554, 560, 559, 553), (553, 559, 552, 546), (564, 568, 553, 546), (577, 578, 576, 575), (579, 580, 577, 575), (582, 585, 584, 581), (588, 589, 587, 586), (590, 591, 588, 586), (594, 595, 593, 592), (596, 597, 594, 592), (600, 601, 599, 598), (602, 603, 600, 598), (593, 595, 574, 573), (585, 601, 600, 584), (599, 601, 585, 583), (598, 599, 595, 594), (597, 602, 598, 594), (586, 587, 578, 577), (580, 590, 586, 577), (574, 580, 579, 573), (585, 591, 590, 583), (588, 591, 585, 582), (583, 590, 580, 574), (595, 599, 583, 574), (548, 550, 446, 445), (556, 558, 448, 447), (550, 556, 447, 446), (576, 578, 502, 501), (506, 582, 581, 505), (511, 589, 588, 510), (587, 589, 511, 509), (510, 588, 582, 506), (578, 587, 509, 502), (439, 440, 482, 481), (443, 444, 486, 485), (440, 443, 485, 482), (592, 593, 570, 569), (572, 596, 592, 569), (575, 576, 558, 557), (560, 579, 575, 557), (573, 579, 560, 554), (570, 593, 573, 554), (461, 462, 513, 512), (533, 534, 478, 477), (480, 537, 533, 477), (468, 520, 518, 466), (462, 466, 518, 513), (516, 520, 468, 464), (478, 534, 516, 464), (434, 449, 451, 436), (442, 459, 461, 444), (446, 474, 473, 445), (448, 480, 479, 447), (436, 451, 459, 442), (447, 479, 474, 446), (486, 512, 514, 488), (496, 522, 524, 498), (524, 527, 500, 498), (502, 538, 537, 501), (511, 544, 543, 509), (541, 544, 511, 508), (488, 514, 522, 496), (509, 543, 538, 502), (527, 541, 508, 500), (444, 461, 512, 486), (501, 537, 480, 448), (558, 576, 501, 448), (604, 606, 607, 605), (608, 610, 611, 609), (612, 614, 615, 613), (616, 618, 619, 617), (606, 612, 613, 607), (610, 616, 617, 611), (605, 607, 610, 608), (613, 615, 618, 616), (607, 613, 616, 610), (623, 625, 626, 624), (630, 631, 629, 628), (632, 633, 630, 628), (638, 639, 637, 636), (640, 641, 638, 636), (644, 645, 643, 642), (646, 647, 644, 642), (650, 651, 649, 648), (652, 653, 650, 648), (625, 642, 643, 626), (643, 645, 627, 626), (649, 651, 635, 634), (648, 649, 645, 644), (647, 652, 648, 644), (636, 637, 631, 630), (633, 640, 636, 630), (627, 633, 632, 626), (624, 626, 632, 628), (635, 641, 640, 634), (634, 640, 633, 627), (645, 649, 634, 627), (662, 663, 661, 660), (664, 665, 662, 660), (670, 671, 669, 668), (672, 673, 670, 668), (676, 677, 675, 674), (678, 679, 676, 674), (682, 683, 681, 680), (684, 685, 682, 680), (675, 677, 659, 658), (681, 683, 667, 666), (680, 681, 677, 676), (679, 684, 680, 676), (668, 669, 663, 662), (665, 672, 668, 662), (659, 665, 664, 658), (667, 673, 672, 666), (666, 672, 665, 659), (677, 681, 666, 659), (686, 688, 689, 687), (693, 694, 692, 691), (695, 696, 693, 691), (701, 702, 700, 699), (703, 704, 701, 699), (707, 708, 706, 705), (711, 712, 710, 709), (688, 705, 706, 689), (706, 708, 690, 689), (710, 712, 698, 697), (709, 710, 708, 707), (699, 700, 694, 693), (696, 703, 699, 693), (690, 696, 695, 689), (687, 689, 695, 691), (698, 704, 703, 697), (697, 703, 696, 690), (708, 710, 697, 690), (717, 718, 716, 715), (719, 720, 717, 715), (725, 726, 724, 723), (727, 728, 725, 723), (731, 732, 730, 729), (735, 736, 734, 733), (730, 732, 714, 713), (734, 736, 722, 721), (733, 734, 732, 731), (723, 724, 718, 717), (720, 727, 723, 717), (714, 720, 719, 713), (722, 728, 727, 721), (721, 727, 720, 714), (732, 734, 721, 714), (614, 686, 687, 615), (618, 691, 692, 619), (692, 694, 620, 619), (700, 702, 622, 621), (615, 687, 691, 618), (694, 700, 621, 620), (716, 718, 655, 654), (724, 726, 657, 656), (718, 724, 656, 655), (729, 730, 712, 711), (715, 716, 702, 701), (704, 719, 715, 701), (713, 719, 704, 698), (712, 730, 713, 698), (674, 675, 651, 650), (653, 678, 674, 650), (660, 661, 639, 638), (641, 664, 660, 638), (658, 664, 641, 635), (651, 675, 658, 635), (609, 611, 625, 623), (620, 647, 646, 619), (617, 619, 646, 642), (622, 653, 652, 621), (621, 652, 647, 620), (611, 617, 642, 625), (655, 679, 678, 654), (657, 685, 684, 656), (656, 684, 679, 655), (654, 678, 653, 622), (702, 716, 654, 622), (745, 746, 744, 743), (747, 748, 745, 743), (753, 754, 752, 751), (755, 756, 753, 751), (759, 760, 758, 757), (761, 762, 759, 757), (765, 766, 764, 763), (767, 768, 765, 763), (758, 760, 742, 741), (764, 766, 750, 749), (763, 764, 760, 759), (762, 767, 763, 759), (751, 752, 746, 745), (748, 755, 751, 745), (742, 748, 747, 741), (750, 756, 755, 749), (749, 755, 748, 742), (760, 764, 749, 742), (770, 772, 771, 769), (774, 776, 775, 773), (780, 782, 781, 779), (784, 787, 786, 783), (772, 780, 779, 771), (776, 784, 783, 775), (773, 775, 772, 770), (783, 786, 782, 780), (775, 783, 780, 772), (792, 793, 791, 790), (794, 795, 792, 790), (797, 800, 799, 796), (803, 804, 802, 801), (805, 806, 803, 801), (809, 810, 808, 807), (811, 812, 809, 807), (815, 816, 814, 813), (817, 818, 815, 813), (808, 810, 789, 788), (800, 816, 815, 799), (814, 816, 800, 798), (813, 814, 810, 809), (812, 817, 813, 809), (801, 802, 793, 792), (795, 805, 801, 792), (789, 795, 794, 788), (800, 806, 805, 798), (803, 806, 800, 797), (798, 805, 795, 789), (810, 814, 798, 789), (823, 824, 822, 821), (825, 826, 823, 821), (831, 832, 830, 829), (833, 834, 831, 829), (837, 838, 836, 835), (841, 842, 840, 839), (836, 838, 820, 819), (840, 842, 828, 827), (839, 840, 838, 837), (829, 830, 824, 823), (826, 833, 829, 823), (820, 826, 825, 819), (828, 834, 833, 827), (827, 833, 826, 820), (838, 840, 827, 820), (847, 848, 846, 845), (849, 850, 847, 845), (852, 855, 854, 851), (858, 859, 857, 856), (860, 861, 858, 856), (864, 865, 863, 862), (868, 869, 867, 866), (863, 865, 844, 843), (855, 869, 868, 854), (867, 869, 855, 853), (866, 867, 865, 864), (856, 857, 848, 847), (850, 860, 856, 847), (844, 850, 849, 843), (855, 861, 860, 853), (858, 861, 855, 852), (853, 860, 850, 844), (865, 867, 853, 844), (822, 824, 738, 737), (830, 832, 740, 739), (824, 830, 739, 738), (846, 848, 778, 777), (782, 852, 851, 781), (787, 859, 858, 786), (857, 859, 787, 785), (786, 858, 852, 782), (848, 857, 785, 778), (862, 863, 842, 841), (845, 846, 832, 831), (834, 849, 845, 831), (843, 849, 834, 828), (842, 863, 843, 828), (807, 808, 766, 765), (768, 811, 807, 765), (790, 791, 754, 753), (756, 794, 790, 753), (788, 794, 756, 750), (766, 808, 788, 750), (738, 762, 761, 737), (740, 768, 767, 739), (739, 767, 762, 738), (796, 799, 776, 774), (778, 812, 811, 777), (787, 818, 817, 785), (815, 818, 787, 784), (785, 817, 812, 778), (799, 815, 784, 776), (777, 811, 768, 740), (832, 846, 777, 740), (98, 604, 605, 99), (102, 608, 609, 103), (99, 605, 608, 102), (114, 623, 624, 115), (118, 628, 629, 119), (629, 631, 120, 119), (637, 639, 122, 121), (115, 624, 628, 118), (631, 637, 121, 120), (661, 663, 124, 123), (669, 671, 126, 125), (663, 669, 125, 124), (103, 609, 623, 114), (639, 661, 123, 122), (744, 746, 391, 390), (752, 754, 393, 392), (746, 752, 392, 391), (405, 770, 769, 404), (409, 774, 773, 408), (408, 773, 770, 405), (791, 793, 419, 418), (423, 797, 796, 422), (428, 804, 803, 427), (802, 804, 428, 426), (427, 803, 797, 423), (793, 802, 426, 419), (422, 796, 774, 409), (754, 791, 418, 393), (66, 67, 303, 302), (70, 71, 307, 306), (67, 70, 306, 303), (82, 83, 319, 318), (86, 87, 323, 322), (83, 86, 322, 319), (71, 82, 318, 307), (835, 836, 736, 735), (821, 822, 726, 725), (728, 825, 821, 725), (819, 825, 728, 722), (736, 836, 819, 722), (757, 758, 683, 682), (685, 761, 757, 682), (743, 744, 671, 670), (673, 747, 743, 670), (741, 747, 673, 667), (683, 758, 741, 667), (737, 761, 685, 657), (726, 822, 737, 657), (201, 202, 430, 429), (205, 206, 434, 433), (202, 205, 433, 430), (561, 562, 299, 298), (301, 565, 561, 298), (547, 548, 287, 286), (289, 551, 547, 286), (545, 551, 289, 283), (299, 562, 545, 283), (223, 224, 450, 449), (469, 470, 240, 239), (242, 473, 469, 239), (230, 457, 455, 228), (224, 228, 455, 450), (453, 457, 230, 226), (240, 470, 453, 226), (206, 223, 449, 434), (445, 473, 242, 210), (287, 548, 445, 210), (35, 127, 129, 37), (35, 39, 131, 127), (45, 139, 141, 47), (53, 55, 149, 147), (37, 129, 139, 45), (39, 53, 147, 131), (77, 191, 193, 79), (85, 199, 201, 87), (79, 193, 199, 85), (109, 111, 245, 243), (120, 267, 266, 119), (117, 119, 266, 262), (122, 273, 272, 121), (121, 272, 267, 120), (111, 117, 262, 245), (124, 295, 294, 123), (126, 301, 300, 125), (125, 300, 295, 124), (47, 141, 191, 77), (123, 294, 273, 122), (55, 109, 243, 149), (323, 429, 431, 325), (331, 437, 439, 333), (325, 431, 437, 331), (367, 481, 483, 369), (377, 489, 491, 379), (491, 493, 381, 379), (503, 505, 389, 387), (369, 483, 489, 377), (493, 503, 387, 381), (391, 566, 565, 390), (393, 572, 571, 392), (392, 571, 566, 391), (581, 584, 417, 415), (419, 597, 596, 418), (428, 603, 602, 426), (600, 603, 428, 425), (426, 602, 597, 419), (584, 600, 425, 417), (333, 439, 481, 367), (418, 596, 572, 393), (505, 581, 415, 389), (87, 201, 429, 323), (390, 565, 301, 126), (671, 744, 390, 126), (711, 709, 888, 889), (870, 871, 894, 919, 881, 882, 905, 906, 926, 885, 883, 884, 908, 909, 920, 921, 897, 898, 899, 900, 875, 876, 910, 901, 902, 903, 904, 877, 878, 880, 879, 918, 893, 892, 925, 913, 912, 891, 890, 924, 911, 889, 888, 923, 922, 917, 916, 915, 887, 886, 927, 907, 874, 873, 896, 895, 914, 872), (835, 735, 891, 912), (96, 90, 873, 874), (14, 56, 881, 919), (98, 96, 874, 907), (771, 779, 903, 902), (735, 733, 890, 891), (346, 354, 898, 897), (606, 604, 927, 886), (344, 346, 897, 921), (866, 864, 918, 879), (688, 686, 916, 917), (66, 302, 926, 906), (88, 22, 895, 896), (334, 336, 909, 908), (707, 705, 922, 923), (354, 356, 899, 898), (837, 835, 912, 913), (22, 20, 914, 895), (90, 88, 896, 873), (705, 688, 917, 922), (864, 862, 893, 918), (709, 707, 923, 888), (729, 711, 889, 911), (604, 98, 907, 927), (0, 2, 871, 870), (56, 58, 882, 881), (612, 606, 886, 887), (854, 868, 880, 878), (4, 0, 870, 872), (342, 344, 921, 920), (2, 12, 894, 871), (731, 729, 911, 924), (12, 14, 919, 894), (20, 4, 872, 914), (841, 839, 925, 892), (404, 769, 901, 910), (733, 731, 924, 890), (336, 342, 920, 909), (614, 612, 887, 915), (686, 614, 915, 916), (839, 837, 913, 925), (356, 394, 900, 899), (64, 66, 906, 905), (851, 854, 878, 877), (310, 312, 884, 883), (302, 304, 885, 926), (402, 404, 910, 876), (862, 841, 892, 893), (58, 64, 905, 882), (396, 402, 876, 875), (868, 866, 879, 880), (304, 310, 883, 885), (769, 771, 902, 901), (781, 851, 877, 904), (394, 396, 875, 900), (779, 781, 904, 903), (312, 334, 908, 884)])
me_cube_003.update()
me_cube_004 = bpy.data.meshes.new('Cube.004')
me_cube_004.from_pydata([(-11.49, -11.59, 0.03772), (-11.49, -11.59, 22.16), (-11.49, 11.59, 0.03772), (-11.49, 11.59, 22.16), (10.63, -11.59, 0.03772), (10.63, 11.59, 0.03772), (-11.49, 11.59, -98.62), (-11.49, -11.59, -98.62), (10.63, 11.59, -98.62), (10.63, -11.59, -98.62)], [], [(0, 1, 3, 2), (2, 3, 5), (3, 1, 4, 5), (1, 0, 4), (5, 4, 9, 8), (6, 8, 9, 7), (4, 0, 7, 9), (2, 5, 8, 6), (0, 2, 6, 7)])
_uv = me_cube_004.uv_layers.new(name='UVMap')
_uv.uv.foreach_set('vector', [0.375, 0.0, 0.625, 0.0, 0.625, 0.25, 0.375, 0.25, 0.125, 0.5, 0.625, 0.25, 0.375, 0.5, 0.625, 0.25, 0.625, 0.0, 0.375, 0.75, 0.375, 0.5, 0.625, 0.0, 0.125, 0.75, 0.375, 0.75, 0.375, 0.5, 0.375, 0.75, 0.375, 0.75, 0.375, 0.5, 0.125, 0.5, 0.375, 0.5, 0.375, 0.75, 0.125, 0.75, 0.375, 0.75, 0.125, 0.75, 0.125, 0.75, 0.375, 0.75, 0.125, 0.5, 0.375, 0.5, 0.375, 0.5, 0.125, 0.5, 0.375, 0.0, 0.375, 0.25, 0.375, 0.25, 0.375, 0.0])
me_cube_004.update()

# ---- objects
ob_stairsremesh = bpy.data.objects.new('StairsRemesh', me_cube_003)
ob_stairscollision = bpy.data.objects.new('StairsCollision', me_cube_004)

# ---- transforms, parenting, visibility, modifiers, constraints
ob_stairsremesh.location = (0.0, 0.0, 0.0)
ob_stairscollision.location = (0.0, 0.0, 0.0)

# ---- collection membership
col_collection.objects.link(ob_stairsremesh)
col_collection.objects.link(ob_stairscollision)

# ---- scene / render settings (as saved in the file)
scene.frame_start = 1; scene.frame_end = 250; scene.frame_set(1)
scene.render.engine = 'BLENDER_EEVEE_NEXT'
bpy.context.view_layer.update()

# ---- added for rendering (the .blend has no active camera and no usable light): camera, sun
cam_auto = bpy.data.cameras.new('AutoCamera')
cam_auto.lens = 50.0
cam_auto.sensor_width = 36.0
cam_auto.clip_end = 2029.13
ob_auto_camera = bpy.data.objects.new('AutoCamera', cam_auto)
scene.collection.objects.link(ob_auto_camera)
ob_auto_camera.location = (115.177, -138.745, 54.266)
ob_auto_camera.rotation_euler = (1.09748, -7.21219e-08, 0.694738)
scene.camera = ob_auto_camera
light_auto_sun = bpy.data.lights.new('AutoSun', 'SUN')
light_auto_sun.energy = 3.0
light_auto_sun.angle = 0.0523599
ob_auto_sun = bpy.data.objects.new('AutoSun', light_auto_sun)
scene.collection.objects.link(ob_auto_sun)
ob_auto_sun.rotation_euler = (0.872665, 0.174533, 0.523599)
bpy.context.view_layer.update()
